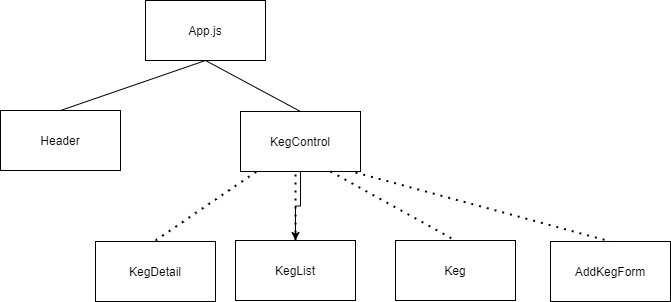

The diagram above was exported from draw.io. Its source (the exported page's mxGraphModel, read from the mxfile embedded in the PNG):
<mxGraphModel dx="471" dy="584" grid="1" gridSize="10" guides="1" tooltips="1" connect="1" arrows="1" fold="1" page="1" pageScale="1" pageWidth="850" pageHeight="1100" math="0" shadow="0">
  <root>
    <mxCell id="0" />
    <mxCell id="1" parent="0" />
    <mxCell id="BJll5XTXszztltfE463c-1" value="KegList" style="rounded=0;whiteSpace=wrap;html=1;" parent="1" vertex="1">
      <mxGeometry x="480" y="320" width="120" height="60" as="geometry" />
    </mxCell>
    <mxCell id="BJll5XTXszztltfE463c-2" value="Keg" style="rounded=0;whiteSpace=wrap;html=1;" parent="1" vertex="1">
      <mxGeometry x="640" y="320" width="120" height="60" as="geometry" />
    </mxCell>
    <mxCell id="BJll5XTXszztltfE463c-3" value="App.js&lt;br&gt;" style="rounded=0;whiteSpace=wrap;html=1;" parent="1" vertex="1">
      <mxGeometry x="390" y="80" width="120" height="60" as="geometry" />
    </mxCell>
    <mxCell id="BJll5XTXszztltfE463c-5" value="Header" style="rounded=0;whiteSpace=wrap;html=1;" parent="1" vertex="1">
      <mxGeometry x="245" y="190" width="120" height="60" as="geometry" />
    </mxCell>
    <mxCell id="aKuWRNH10byU5D5r1zUo-1" style="edgeStyle=orthogonalEdgeStyle;rounded=0;orthogonalLoop=1;jettySize=auto;html=1;exitX=0.75;exitY=1;exitDx=0;exitDy=0;" edge="1" parent="1" source="BJll5XTXszztltfE463c-6">
      <mxGeometry relative="1" as="geometry">
        <mxPoint x="575" y="251" as="targetPoint" />
      </mxGeometry>
    </mxCell>
    <mxCell id="aKuWRNH10byU5D5r1zUo-2" value="" style="edgeStyle=orthogonalEdgeStyle;rounded=0;orthogonalLoop=1;jettySize=auto;html=1;" edge="1" parent="1" source="BJll5XTXszztltfE463c-6" target="BJll5XTXszztltfE463c-1">
      <mxGeometry relative="1" as="geometry" />
    </mxCell>
    <mxCell id="BJll5XTXszztltfE463c-6" value="KegControl" style="rounded=0;whiteSpace=wrap;html=1;" parent="1" vertex="1">
      <mxGeometry x="485" y="191" width="120" height="60" as="geometry" />
    </mxCell>
    <mxCell id="BJll5XTXszztltfE463c-7" value="KegDetail" style="rounded=0;whiteSpace=wrap;html=1;" parent="1" vertex="1">
      <mxGeometry x="340" y="321" width="120" height="60" as="geometry" />
    </mxCell>
    <mxCell id="BJll5XTXszztltfE463c-8" value="" style="endArrow=none;dashed=1;html=1;dashPattern=1 3;strokeWidth=2;exitX=0.5;exitY=0;exitDx=0;exitDy=0;" parent="1" edge="1" source="BJll5XTXszztltfE463c-1">
      <mxGeometry width="50" height="50" relative="1" as="geometry">
        <mxPoint x="545" y="310" as="sourcePoint" />
        <mxPoint x="540" y="251" as="targetPoint" />
      </mxGeometry>
    </mxCell>
    <mxCell id="BJll5XTXszztltfE463c-15" value="" style="endArrow=none;dashed=1;html=1;dashPattern=1 3;strokeWidth=2;exitX=0.75;exitY=1;exitDx=0;exitDy=0;entryX=0.5;entryY=0;entryDx=0;entryDy=0;" parent="1" source="BJll5XTXszztltfE463c-6" edge="1" target="BJll5XTXszztltfE463c-2">
      <mxGeometry width="50" height="50" relative="1" as="geometry">
        <mxPoint x="560" y="490" as="sourcePoint" />
        <mxPoint x="640.7619018554688" y="320" as="targetPoint" />
      </mxGeometry>
    </mxCell>
    <mxCell id="BJll5XTXszztltfE463c-16" value="" style="endArrow=none;dashed=1;html=1;dashPattern=1 3;strokeWidth=2;" parent="1" target="BJll5XTXszztltfE463c-6" edge="1">
      <mxGeometry width="50" height="50" relative="1" as="geometry">
        <mxPoint x="400" y="320" as="sourcePoint" />
        <mxPoint x="400" y="250" as="targetPoint" />
      </mxGeometry>
    </mxCell>
    <mxCell id="BJll5XTXszztltfE463c-17" value="" style="endArrow=none;html=1;exitX=0.5;exitY=0;exitDx=0;exitDy=0;entryX=0.5;entryY=1;entryDx=0;entryDy=0;" parent="1" source="BJll5XTXszztltfE463c-6" target="BJll5XTXszztltfE463c-3" edge="1">
      <mxGeometry width="50" height="50" relative="1" as="geometry">
        <mxPoint x="350" y="300" as="sourcePoint" />
        <mxPoint x="400" y="250" as="targetPoint" />
      </mxGeometry>
    </mxCell>
    <mxCell id="BJll5XTXszztltfE463c-18" value="" style="endArrow=none;html=1;entryX=0.5;entryY=1;entryDx=0;entryDy=0;exitX=0.5;exitY=0;exitDx=0;exitDy=0;" parent="1" source="BJll5XTXszztltfE463c-5" target="BJll5XTXszztltfE463c-3" edge="1">
      <mxGeometry width="50" height="50" relative="1" as="geometry">
        <mxPoint x="350" y="300" as="sourcePoint" />
        <mxPoint x="400" y="250" as="targetPoint" />
      </mxGeometry>
    </mxCell>
    <mxCell id="aKuWRNH10byU5D5r1zUo-3" value="AddKegForm" style="rounded=0;whiteSpace=wrap;html=1;" vertex="1" parent="1">
      <mxGeometry x="795" y="321" width="120" height="60" as="geometry" />
    </mxCell>
    <mxCell id="aKuWRNH10byU5D5r1zUo-4" value="" style="endArrow=none;dashed=1;html=1;dashPattern=1 3;strokeWidth=2;entryX=0.5;entryY=0;entryDx=0;entryDy=0;" edge="1" parent="1" target="aKuWRNH10byU5D5r1zUo-3">
      <mxGeometry width="50" height="50" relative="1" as="geometry">
        <mxPoint x="600" y="252" as="sourcePoint" />
        <mxPoint x="795.7619018554688" y="321" as="targetPoint" />
      </mxGeometry>
    </mxCell>
  </root>
</mxGraphModel>